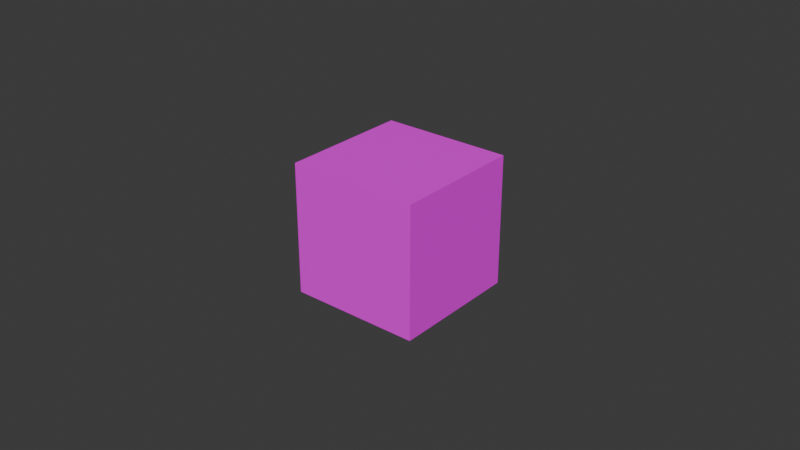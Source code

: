 # Source: apriltag.blend  (saved by Blender 4.1.24; exported with 4.5.12 LTS)
import bpy
from mathutils import Matrix  # noqa: F401  (used for matrix-valued properties, if any)

bpy.ops.wm.read_factory_settings(use_empty=True)
scene = bpy.context.scene
scene.name = 'Scene'

# ---- collections
col_collection = bpy.data.collections.new('Collection'); scene.collection.children.link(col_collection)

# ---- images (referenced by path relative to the original .blend; pixels are not part of the script)
import os
ASSET_DIR = os.environ.get("B2B_ASSET_DIR", "")  # directory of the original .blend (textures are referenced by path, not embedded)
HERE = os.path.dirname(os.path.abspath(__file__))  # packed textures are extracted next to this script under _unpacked/

def load_image(name, relpath, width, height, colorspace="sRGB"):
    """Load a texture the original file referenced (path relative to the .blend, or extracted next to this script)."""
    p = next((c for c in (os.path.join(HERE, relpath), os.path.join(ASSET_DIR, relpath)) if relpath and os.path.exists(c)), "")
    if p:
        img = bpy.data.images.load(p, check_existing=True)
        img.name = name
    else:  # same state as the original file: an image datablock whose file is absent (Cycles renders it pink)
        img = bpy.data.images.new(name, width, height)
        img.source = "FILE"
        img.filepath = "//" + (relpath or name)
    img.colorspace_settings.name = colorspace
    return img
img_screenshot_from_2024_05_22_01_46_48_png = load_image('Screenshot from 2024-05-22 01-46-48.png', 'Screenshot from 2024-05-22 01-46-48.png', 1024, 1024, 'sRGB')

# ---- materials (node trees are filled in below, after node groups)
mat_material_002 = bpy.data.materials.new('Material.002')
mat_material_002.use_transparent_shadow = False

# ---- material node trees
mat_material_002.use_nodes = True; mat_material_002.node_tree.nodes.clear()
_N = mat_material_002.node_tree.nodes; _L = mat_material_002.node_tree.links
n0 = _N.new('ShaderNodeBsdfPrincipled'); n0.name = 'Principled BSDF'; n0.location = (10, 300)
n1 = _N.new('ShaderNodeOutputMaterial'); n1.name = 'Material Output'; n1.location = (300, 300)
n2 = _N.new('ShaderNodeTexImage'); n2.name = 'Image Texture'; n2.location = (-280, 280)
n2.image = img_screenshot_from_2024_05_22_01_46_48_png
_L.new(n0.outputs[0], n1.inputs[0])
_L.new(n2.outputs[0], n0.inputs[0])
n1.is_active_output = True

# ---- world
world_world = bpy.data.worlds.new('World'); scene.world = world_world
world_world.use_nodes = True; world_world.node_tree.nodes.clear()
_N = world_world.node_tree.nodes; _L = world_world.node_tree.links
n0 = _N.new('ShaderNodeOutputWorld'); n0.name = 'World Output'; n0.location = (300, 300)
n1 = _N.new('ShaderNodeBackground'); n1.name = 'Background'; n1.location = (10, 300)
n1.inputs[0].default_value = (0.05088, 0.05088, 0.05088, 1.0)
_L.new(n1.outputs[0], n0.inputs[0])
n0.is_active_output = True
world_world.color = (0.05088, 0.05088, 0.05088)
world_world.use_sun_shadow = False
world_world.sun_shadow_jitter_overblur = 0.0

# ---- meshes
me_cube_001 = bpy.data.meshes.new('Cube.001')
me_cube_001.from_pydata([(-1.0, -1.0, -1.0), (-1.0, -1.0, 1.0), (-1.0, 1.0, -1.0), (-1.0, 1.0, 1.0), (1.0, -1.0, -1.0), (1.0, -1.0, 1.0), (1.0, 1.0, -1.0), (1.0, 1.0, 1.0)], [], [(0, 1, 3, 2), (2, 3, 7, 6), (6, 7, 5, 4), (4, 5, 1, 0), (2, 6, 4, 0), (7, 3, 1, 5)])
_uv = me_cube_001.uv_layers.new(name='UVMap')
_uv.uv.foreach_set('vector', [0.4555, -0.0006532, 0.5409, -0.0006532, 0.5409, 0.08475, 0.4555, 0.08475, 1.024, 0.1633, 0.8832, 0.1633, 0.8832, 0.4133, 1.024, 0.4133, 0.8901, 0.6024, 0.9731, 0.6024, 0.9731, 0.6853, 0.8901, 0.6853, 0.495, 0.9151, 0.6257, 0.9151, 0.6257, 1.031, 0.495, 1.031, 0.02631, 0.5969, 0.07867, 0.5969, 0.07867, 0.6493, 0.02631, 0.6493, -0.005164, 0.0004023, 0.9986, -0.001483, 1.003, 0.9988, 0.000959, 1.001])
me_cube_001.materials.append(mat_material_002)
me_cube_001.update()

# ---- objects
ob_cube = bpy.data.objects.new('Cube', me_cube_001)

# ---- transforms, parenting, visibility, modifiers, constraints
ob_cube.location = (0.0, 0.0, 0.0)
ob_cube.scale = (0.021, 0.021, 0.021)

# ---- collection membership
col_collection.objects.link(ob_cube)

# ---- scene / render settings (as saved in the file)
scene.frame_start = 1; scene.frame_end = 250; scene.frame_set(1)
scene.render.engine = 'BLENDER_EEVEE_NEXT'
scene.cycles.sampling_pattern = 'TABULATED_SOBOL'
scene.eevee.ray_tracing_options.trace_max_roughness = 0.0
bpy.context.view_layer.update()

# ---- added for rendering (the .blend has no active camera and no usable light): camera, sun
cam_auto = bpy.data.cameras.new('AutoCamera')
cam_auto.lens = 50.0
cam_auto.sensor_width = 36.0
cam_auto.clip_end = 1000.0
ob_auto_camera = bpy.data.objects.new('AutoCamera', cam_auto)
scene.collection.objects.link(ob_auto_camera)
ob_auto_camera.location = (0.185045, -0.222054, 0.148036)
ob_auto_camera.rotation_euler = (1.09748, -7.21219e-08, 0.694738)
scene.camera = ob_auto_camera
light_auto_sun = bpy.data.lights.new('AutoSun', 'SUN')
light_auto_sun.energy = 3.0
light_auto_sun.angle = 0.0523599
ob_auto_sun = bpy.data.objects.new('AutoSun', light_auto_sun)
scene.collection.objects.link(ob_auto_sun)
ob_auto_sun.rotation_euler = (0.872665, 0.174533, 0.523599)
bpy.context.view_layer.update()
